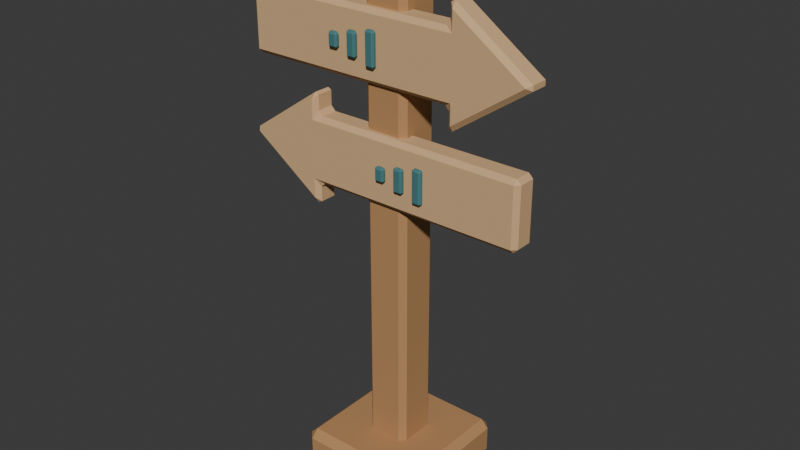 # Source: source.blend  (saved by Blender 4.3.34; exported with 4.5.12 LTS)
import bpy
from mathutils import Matrix  # noqa: F401  (used for matrix-valued properties, if any)

bpy.ops.wm.read_factory_settings(use_empty=True)
scene = bpy.context.scene
scene.name = 'Scene'

# ---- collections
col_collection = bpy.data.collections.new('Collection'); scene.collection.children.link(col_collection)

# ---- materials (node trees are filled in below, after node groups)
mat_sand = bpy.data.materials.new('sand')
mat_sand.diffuse_color = (0.68, 0.43, 0.22, 1.0)
mat_honey = bpy.data.materials.new('honey')
mat_honey.diffuse_color = (0.48, 0.255, 0.105, 1.0)
mat_teal = bpy.data.materials.new('teal')
mat_teal.diffuse_color = (0.055, 0.19, 0.2, 1.0)

# ---- material node trees
mat_sand.use_nodes = True; mat_sand.node_tree.nodes.clear()
_N = mat_sand.node_tree.nodes; _L = mat_sand.node_tree.links
n0 = _N.new('ShaderNodeBsdfPrincipled'); n0.name = 'Principled BSDF'; n0.location = (10, 300)
n0.inputs[0].default_value = (0.68, 0.43, 0.22, 1.0)
n0.inputs[2].default_value = 0.83
n1 = _N.new('ShaderNodeOutputMaterial'); n1.name = 'Material Output'; n1.location = (300, 300)
_L.new(n0.outputs[0], n1.inputs[0])
n1.is_active_output = True
mat_honey.use_nodes = True; mat_honey.node_tree.nodes.clear()
_N = mat_honey.node_tree.nodes; _L = mat_honey.node_tree.links
n0 = _N.new('ShaderNodeBsdfPrincipled'); n0.name = 'Principled BSDF'; n0.location = (10, 300)
n0.inputs[0].default_value = (0.48, 0.255, 0.105, 1.0)
n0.inputs[2].default_value = 0.83
n1 = _N.new('ShaderNodeOutputMaterial'); n1.name = 'Material Output'; n1.location = (300, 300)
_L.new(n0.outputs[0], n1.inputs[0])
n1.is_active_output = True
mat_teal.use_nodes = True; mat_teal.node_tree.nodes.clear()
_N = mat_teal.node_tree.nodes; _L = mat_teal.node_tree.links
n0 = _N.new('ShaderNodeBsdfPrincipled'); n0.name = 'Principled BSDF'; n0.location = (10, 300)
n0.inputs[0].default_value = (0.055, 0.19, 0.2, 1.0)
n0.inputs[2].default_value = 0.83
n1 = _N.new('ShaderNodeOutputMaterial'); n1.name = 'Material Output'; n1.location = (300, 300)
_L.new(n0.outputs[0], n1.inputs[0])
n1.is_active_output = True

# ---- world
world_world = bpy.data.worlds.new('World'); scene.world = world_world
world_world.use_nodes = True; world_world.node_tree.nodes.clear()
_N = world_world.node_tree.nodes; _L = world_world.node_tree.links
n0 = _N.new('ShaderNodeOutputWorld'); n0.name = 'World Output'; n0.location = (300, 300)
n1 = _N.new('ShaderNodeBackground'); n1.name = 'Background'; n1.location = (10, 300)
n1.inputs[0].default_value = (0.05088, 0.05088, 0.05088, 1.0)
_L.new(n1.outputs[0], n0.inputs[0])
n0.is_active_output = True
world_world.color = (0.05088, 0.05088, 0.05088)
world_world.sun_shadow_jitter_overblur = 0.0

# ---- meshes
me_upper_arrow = bpy.data.meshes.new('Upper arrow')
me_upper_arrow.from_pydata([(-0.46, -0.081, 1.299), (-0.446, -0.095, 1.299), (-0.446, -0.081, 1.285), (0.23, -0.081, 1.271), (0.216, -0.081, 1.285), (0.244, -0.095, 1.299), (0.2415, -0.081, 1.218), (0.23, -0.081, 1.224), (0.244, -0.095, 1.237), (0.4785, -0.081, 1.398), (0.4785, -0.081, 1.382), (0.4654, -0.095, 1.39), (0.23, -0.081, 1.556), (0.2415, -0.081, 1.562), (0.244, -0.095, 1.543), (0.216, -0.081, 1.495), (0.23, -0.081, 1.509), (0.244, -0.095, 1.481), (-0.46, -0.081, 1.481), (-0.446, -0.081, 1.495), (-0.446, -0.095, 1.481), (-0.46, -0.029, 1.299), (-0.446, -0.029, 1.285), (-0.446, -0.015, 1.299), (0.216, -0.029, 1.285), (0.23, -0.029, 1.271), (0.244, -0.015, 1.299), (0.23, -0.029, 1.224), (0.2415, -0.029, 1.218), (0.244, -0.015, 1.237), (0.4785, -0.029, 1.382), (0.4785, -0.029, 1.398), (0.4654, -0.015, 1.39), (0.2415, -0.029, 1.562), (0.23, -0.029, 1.556), (0.244, -0.015, 1.543), (0.23, -0.029, 1.509), (0.216, -0.029, 1.495), (0.244, -0.015, 1.481), (-0.46, -0.029, 1.481), (-0.446, -0.015, 1.481), (-0.446, -0.029, 1.495)], [], [(2, 22, 24, 4), (3, 25, 27, 7), (6, 28, 30, 10), (9, 31, 33, 13), (12, 34, 36, 16), (15, 37, 41, 19), (23, 40, 38, 35, 32, 29, 26), (20, 1, 5, 8, 11, 14, 17), (0, 2, 1), (3, 5, 4), (6, 8, 7), (9, 11, 10), (12, 14, 13), (15, 17, 16), (18, 20, 19), (21, 23, 22), (24, 26, 25), (27, 29, 28), (30, 32, 31), (33, 35, 34), (36, 38, 37), (39, 41, 40), (0, 1, 20, 18), (17, 15, 19, 20), (14, 12, 16, 17), (11, 9, 13, 14), (8, 6, 10, 11), (5, 3, 7, 8), (1, 2, 4, 5), (23, 21, 39, 40), (22, 23, 26, 24), (25, 26, 29, 27), (28, 29, 32, 30), (31, 32, 35, 33), (34, 35, 38, 36), (37, 38, 40, 41), (2, 0, 21, 22), (3, 4, 24, 25), (6, 7, 27, 28), (9, 10, 30, 31), (12, 13, 33, 34), (15, 16, 36, 37), (18, 19, 41, 39), (18, 39, 21, 0)])
me_upper_arrow.materials.append(mat_sand)
me_upper_arrow.update()
me_lower_arrow = bpy.data.meshes.new('Lower arrow')
me_lower_arrow.from_pydata([(0.46, -0.081, 0.949), (0.446, -0.095, 0.949), (0.446, -0.081, 0.935), (-0.23, -0.081, 0.921), (-0.216, -0.081, 0.935), (-0.244, -0.095, 0.949), (-0.2415, -0.081, 0.868), (-0.23, -0.081, 0.874), (-0.244, -0.095, 0.8867), (-0.4785, -0.081, 1.048), (-0.4785, -0.081, 1.032), (-0.4654, -0.095, 1.04), (-0.23, -0.081, 1.206), (-0.2415, -0.081, 1.212), (-0.244, -0.095, 1.193), (-0.216, -0.081, 1.145), (-0.23, -0.081, 1.159), (-0.244, -0.095, 1.131), (0.46, -0.081, 1.131), (0.446, -0.081, 1.145), (0.446, -0.095, 1.131), (0.46, -0.029, 0.949), (0.446, -0.029, 0.935), (0.446, -0.015, 0.949), (-0.216, -0.029, 0.935), (-0.23, -0.029, 0.921), (-0.244, -0.015, 0.949), (-0.23, -0.029, 0.874), (-0.2415, -0.029, 0.868), (-0.244, -0.015, 0.8867), (-0.4785, -0.029, 1.032), (-0.4785, -0.029, 1.048), (-0.4654, -0.015, 1.04), (-0.2415, -0.029, 1.212), (-0.23, -0.029, 1.206), (-0.244, -0.015, 1.193), (-0.23, -0.029, 1.159), (-0.216, -0.029, 1.145), (-0.244, -0.015, 1.131), (0.46, -0.029, 1.131), (0.446, -0.015, 1.131), (0.446, -0.029, 1.145)], [], [(2, 4, 24, 22), (3, 7, 27, 25), (6, 10, 30, 28), (9, 13, 33, 31), (12, 16, 36, 34), (15, 19, 41, 37), (23, 26, 29, 32, 35, 38, 40), (20, 17, 14, 11, 8, 5, 1), (0, 1, 2), (3, 4, 5), (6, 7, 8), (9, 10, 11), (12, 13, 14), (15, 16, 17), (18, 19, 20), (21, 22, 23), (24, 25, 26), (27, 28, 29), (30, 31, 32), (33, 34, 35), (36, 37, 38), (39, 40, 41), (0, 18, 20, 1), (17, 20, 19, 15), (14, 17, 16, 12), (11, 14, 13, 9), (8, 11, 10, 6), (5, 8, 7, 3), (1, 5, 4, 2), (23, 40, 39, 21), (22, 24, 26, 23), (25, 27, 29, 26), (28, 30, 32, 29), (31, 33, 35, 32), (34, 36, 38, 35), (37, 41, 40, 38), (2, 22, 21, 0), (3, 25, 24, 4), (6, 28, 27, 7), (9, 31, 30, 10), (12, 34, 33, 13), (15, 37, 36, 16), (18, 39, 41, 19), (18, 0, 21, 39)])
me_lower_arrow.materials.append(mat_sand)
me_lower_arrow.update()
me_cube_001 = bpy.data.meshes.new('Cube.001')
me_cube_001.from_pydata([(-0.185, -0.185, 0.0), (-0.185, -0.21, 0.025), (-0.21, -0.185, 0.025), (-0.185, -0.21, 0.105), (-0.185, -0.185, 0.13), (-0.21, -0.185, 0.105), (-0.185, 0.185, 0.0), (-0.21, 0.185, 0.025), (-0.185, 0.21, 0.025), (-0.185, 0.185, 0.13), (-0.185, 0.21, 0.105), (-0.21, 0.185, 0.105), (0.185, -0.185, 0.0), (0.21, -0.185, 0.025), (0.185, -0.21, 0.025), (0.185, -0.185, 0.13), (0.185, -0.21, 0.105), (0.21, -0.185, 0.105), (0.185, 0.185, 0.0), (0.185, 0.21, 0.025), (0.21, 0.185, 0.025), (0.185, 0.185, 0.13), (0.21, 0.185, 0.105), (0.185, 0.21, 0.105)], [], [(14, 16, 3, 1), (20, 22, 17, 13), (21, 9, 4, 15), (2, 5, 11, 7), (8, 10, 23, 19), (0, 1, 2), (3, 4, 5), (6, 7, 8), (9, 10, 11), (12, 13, 14), (15, 16, 17), (18, 19, 20), (21, 22, 23), (6, 0, 2, 7), (1, 3, 5, 2), (4, 9, 11, 5), (10, 8, 7, 11), (18, 6, 8, 19), (9, 21, 23, 10), (22, 20, 19, 23), (12, 18, 20, 13), (21, 15, 17, 22), (16, 14, 13, 17), (0, 12, 14, 1), (15, 4, 3, 16), (6, 18, 12, 0)])
_uv = me_cube_001.uv_layers.new(name='UVMap')
_uv.uv.foreach_set('vector', [0.4231, 0.7649, 0.5769, 0.7649, 0.5769, 0.9851, 0.4231, 0.9851, 0.4231, 0.5149, 0.5769, 0.5149, 0.5769, 0.7351, 0.4231, 0.7351, 0.6399, 0.5149, 0.8601, 0.5149, 0.8601, 0.7351, 0.6399, 0.7351, 0.4231, 0.01488, 0.5769, 0.01488, 0.5769, 0.2351, 0.4231, 0.2351, 0.4231, 0.2649, 0.5769, 0.2649, 0.5769, 0.4851, 0.4231, 0.4851, 0.1399, 0.7351, 0.1399, 0.75, 0.125, 0.7351, 0.5769, 0.0, 0.625, 0.01488, 0.5769, 0.01488, 0.1399, 0.5149, 0.125, 0.5149, 0.1399, 0.5, 0.625, 0.2351, 0.5769, 0.25, 0.5769, 0.2351, 0.3601, 0.7351, 0.375, 0.7351, 0.3601, 0.75, 0.625, 0.7649, 0.5769, 0.7649, 0.5769, 0.75, 0.3601, 0.5149, 0.3601, 0.5, 0.375, 0.5149, 0.625, 0.4851, 0.5769, 0.5, 0.5769, 0.4851, 0.1399, 0.5149, 0.1399, 0.7351, 0.125, 0.7351, 0.125, 0.5149, 0.4231, 0.0, 0.5769, 0.0, 0.5769, 0.01488, 0.4231, 0.01488, 0.625, 0.01488, 0.625, 0.2351, 0.5769, 0.2351, 0.5769, 0.01488, 0.5769, 0.2649, 0.4231, 0.2649, 0.4231, 0.2351, 0.5769, 0.2351, 0.3601, 0.5149, 0.1399, 0.5149, 0.1399, 0.5, 0.3601, 0.5, 0.625, 0.2649, 0.625, 0.4851, 0.5769, 0.4851, 0.5769, 0.2649, 0.5769, 0.5149, 0.4231, 0.5149, 0.4231, 0.4851, 0.5769, 0.4851, 0.3601, 0.7351, 0.3601, 0.5149, 0.4231, 0.5149, 0.4231, 0.7351, 0.6399, 0.5149, 0.6399, 0.7351, 0.5769, 0.7351, 0.5769, 0.5149, 0.5769, 0.7649, 0.4231, 0.7649, 0.4231, 0.7351, 0.5769, 0.7351, 0.1399, 0.7351, 0.3601, 0.7351, 0.3601, 0.75, 0.1399, 0.75, 0.625, 0.7649, 0.625, 0.9851, 0.5769, 0.9851, 0.5769, 0.7649, 0.1399, 0.5149, 0.3601, 0.5149, 0.3601, 0.7351, 0.1399, 0.7351])
me_cube_001.materials.append(mat_honey)
me_cube_001.update()
me_cube_002 = bpy.data.meshes.new('Cube.002')
me_cube_002.from_pydata([(-0.052, -0.052, 0.05), (-0.052, -0.07, 0.068), (-0.07, -0.052, 0.068), (-0.052, -0.07, 1.592), (-0.052, -0.052, 1.61), (-0.07, -0.052, 1.592), (-0.052, 0.052, 0.05), (-0.07, 0.052, 0.068), (-0.052, 0.07, 0.068), (-0.052, 0.052, 1.61), (-0.052, 0.07, 1.592), (-0.07, 0.052, 1.592), (0.052, -0.052, 0.05), (0.07, -0.052, 0.068), (0.052, -0.07, 0.068), (0.052, -0.052, 1.61), (0.052, -0.07, 1.592), (0.07, -0.052, 1.592), (0.052, 0.052, 0.05), (0.052, 0.07, 0.068), (0.07, 0.052, 0.068), (0.052, 0.052, 1.61), (0.07, 0.052, 1.592), (0.052, 0.07, 1.592)], [], [(14, 16, 3, 1), (20, 22, 17, 13), (21, 9, 4, 15), (2, 5, 11, 7), (8, 10, 23, 19), (0, 1, 2), (3, 4, 5), (6, 7, 8), (9, 10, 11), (12, 13, 14), (15, 16, 17), (18, 19, 20), (21, 22, 23), (6, 0, 2, 7), (1, 3, 5, 2), (4, 9, 11, 5), (10, 8, 7, 11), (18, 6, 8, 19), (9, 21, 23, 10), (22, 20, 19, 23), (12, 18, 20, 13), (21, 15, 17, 22), (16, 14, 13, 17), (0, 12, 14, 1), (15, 4, 3, 16), (6, 18, 12, 0)])
_uv = me_cube_002.uv_layers.new(name='UVMap')
_uv.uv.foreach_set('vector', [0.3779, 0.7821, 0.6221, 0.7821, 0.6221, 0.9679, 0.3779, 0.9679, 0.3779, 0.5321, 0.6221, 0.5321, 0.6221, 0.7179, 0.3779, 0.7179, 0.6571, 0.5321, 0.8429, 0.5321, 0.8429, 0.7179, 0.6571, 0.7179, 0.3779, 0.03214, 0.6221, 0.03214, 0.6221, 0.2179, 0.3779, 0.2179, 0.3779, 0.2821, 0.6221, 0.2821, 0.6221, 0.4679, 0.3779, 0.4679, 0.1571, 0.7179, 0.1571, 0.75, 0.125, 0.7179, 0.6221, 0.0, 0.625, 0.03214, 0.6221, 0.03214, 0.1571, 0.5321, 0.125, 0.5321, 0.1571, 0.5, 0.625, 0.2179, 0.6221, 0.25, 0.6221, 0.2179, 0.3429, 0.7179, 0.375, 0.7179, 0.3429, 0.75, 0.625, 0.7821, 0.6221, 0.7821, 0.6221, 0.75, 0.3429, 0.5321, 0.3429, 0.5, 0.375, 0.5321, 0.625, 0.4679, 0.6221, 0.5, 0.6221, 0.4679, 0.1571, 0.5321, 0.1571, 0.7179, 0.125, 0.7179, 0.125, 0.5321, 0.3779, 0.0, 0.6221, 0.0, 0.6221, 0.03214, 0.3779, 0.03214, 0.625, 0.03214, 0.625, 0.2179, 0.6221, 0.2179, 0.6221, 0.03214, 0.6221, 0.2821, 0.3779, 0.2821, 0.3779, 0.2179, 0.6221, 0.2179, 0.3429, 0.5321, 0.1571, 0.5321, 0.1571, 0.5, 0.3429, 0.5, 0.625, 0.2821, 0.625, 0.4679, 0.6221, 0.4679, 0.6221, 0.2821, 0.6221, 0.5321, 0.3779, 0.5321, 0.3779, 0.4679, 0.6221, 0.4679, 0.3429, 0.7179, 0.3429, 0.5321, 0.3779, 0.5321, 0.3779, 0.7179, 0.6571, 0.5321, 0.6571, 0.7179, 0.6221, 0.7179, 0.6221, 0.5321, 0.6221, 0.7821, 0.3779, 0.7821, 0.3779, 0.7179, 0.6221, 0.7179, 0.1571, 0.7179, 0.3429, 0.7179, 0.3429, 0.75, 0.1571, 0.75, 0.625, 0.7821, 0.625, 0.9679, 0.6221, 0.9679, 0.6221, 0.7821, 0.1571, 0.5321, 0.3429, 0.5321, 0.3429, 0.7179, 0.1571, 0.7179])
me_cube_002.materials.append(mat_honey)
me_cube_002.update()
me_cube_003 = bpy.data.meshes.new('Cube.003')
me_cube_003.from_pydata([(-0.085, -0.085, 1.602), (-0.085, -0.1, 1.617), (-0.1, -0.085, 1.617), (-0.085, -0.1, 1.663), (-0.085, -0.085, 1.678), (-0.1, -0.085, 1.663), (-0.085, 0.085, 1.602), (-0.1, 0.085, 1.617), (-0.085, 0.1, 1.617), (-0.085, 0.085, 1.678), (-0.085, 0.1, 1.663), (-0.1, 0.085, 1.663), (0.085, -0.085, 1.602), (0.1, -0.085, 1.617), (0.085, -0.1, 1.617), (0.085, -0.085, 1.678), (0.085, -0.1, 1.663), (0.1, -0.085, 1.663), (0.085, 0.085, 1.602), (0.085, 0.1, 1.617), (0.1, 0.085, 1.617), (0.085, 0.085, 1.678), (0.1, 0.085, 1.663), (0.085, 0.1, 1.663)], [], [(14, 16, 3, 1), (20, 22, 17, 13), (21, 9, 4, 15), (2, 5, 11, 7), (8, 10, 23, 19), (0, 1, 2), (3, 4, 5), (6, 7, 8), (9, 10, 11), (12, 13, 14), (15, 16, 17), (18, 19, 20), (21, 22, 23), (6, 0, 2, 7), (1, 3, 5, 2), (4, 9, 11, 5), (10, 8, 7, 11), (18, 6, 8, 19), (9, 21, 23, 10), (22, 20, 19, 23), (12, 18, 20, 13), (21, 15, 17, 22), (16, 14, 13, 17), (0, 12, 14, 1), (15, 4, 3, 16), (6, 18, 12, 0)])
_uv = me_cube_003.uv_layers.new(name='UVMap')
_uv.uv.foreach_set('vector', [0.425, 0.7688, 0.575, 0.7688, 0.575, 0.9812, 0.425, 0.9813, 0.425, 0.5187, 0.575, 0.5187, 0.575, 0.7312, 0.425, 0.7313, 0.6438, 0.5188, 0.8563, 0.5188, 0.8563, 0.7313, 0.6438, 0.7313, 0.425, 0.01875, 0.575, 0.01875, 0.575, 0.2312, 0.425, 0.2313, 0.425, 0.2687, 0.575, 0.2688, 0.575, 0.4812, 0.425, 0.4813, 0.1438, 0.7313, 0.1438, 0.75, 0.125, 0.7312, 0.575, 0.0, 0.625, 0.01875, 0.575, 0.01875, 0.1437, 0.5188, 0.125, 0.5188, 0.1438, 0.5, 0.625, 0.2312, 0.575, 0.25, 0.575, 0.2312, 0.3563, 0.7313, 0.375, 0.7312, 0.3562, 0.75, 0.625, 0.7688, 0.575, 0.7688, 0.575, 0.75, 0.3563, 0.5188, 0.3562, 0.5, 0.375, 0.5188, 0.625, 0.4812, 0.575, 0.5, 0.575, 0.4812, 0.1437, 0.5188, 0.1438, 0.7313, 0.125, 0.7312, 0.125, 0.5188, 0.425, 0.0, 0.575, 0.0, 0.575, 0.01875, 0.425, 0.01875, 0.625, 0.01875, 0.625, 0.2312, 0.575, 0.2312, 0.575, 0.01875, 0.575, 0.2688, 0.425, 0.2687, 0.425, 0.2313, 0.575, 0.2312, 0.3563, 0.5188, 0.1437, 0.5188, 0.1438, 0.5, 0.3562, 0.5, 0.625, 0.2688, 0.625, 0.4812, 0.575, 0.4812, 0.575, 0.2688, 0.575, 0.5187, 0.425, 0.5187, 0.425, 0.4813, 0.575, 0.4812, 0.3563, 0.7313, 0.3563, 0.5188, 0.425, 0.5187, 0.425, 0.7313, 0.6438, 0.5188, 0.6438, 0.7313, 0.575, 0.7312, 0.575, 0.5187, 0.575, 0.7688, 0.425, 0.7688, 0.425, 0.7313, 0.575, 0.7312, 0.1438, 0.7313, 0.3563, 0.7313, 0.3562, 0.75, 0.1438, 0.75, 0.625, 0.7688, 0.625, 0.9812, 0.575, 0.9812, 0.575, 0.7688, 0.1437, 0.5188, 0.3563, 0.5188, 0.3563, 0.7313, 0.1438, 0.7313])
me_cube_003.materials.append(mat_teal)
me_cube_003.update()
me_cube_004 = bpy.data.meshes.new('Cube.004')
me_cube_004.from_pydata([(-0.1545, -0.106, 1.367), (-0.1545, -0.112, 1.373), (-0.1605, -0.106, 1.373), (-0.1545, -0.112, 1.406), (-0.1545, -0.106, 1.413), (-0.1605, -0.106, 1.406), (-0.1545, -0.1, 1.367), (-0.1605, -0.1, 1.373), (-0.1545, -0.094, 1.373), (-0.1545, -0.1, 1.413), (-0.1545, -0.094, 1.406), (-0.1605, -0.1, 1.406), (-0.1355, -0.106, 1.367), (-0.1295, -0.106, 1.373), (-0.1355, -0.112, 1.373), (-0.1355, -0.106, 1.413), (-0.1355, -0.112, 1.406), (-0.1295, -0.106, 1.406), (-0.1355, -0.1, 1.367), (-0.1355, -0.094, 1.373), (-0.1295, -0.1, 1.373), (-0.1355, -0.1, 1.413), (-0.1295, -0.1, 1.406), (-0.1355, -0.094, 1.406)], [], [(14, 16, 3, 1), (20, 22, 17, 13), (21, 9, 4, 15), (2, 5, 11, 7), (8, 10, 23, 19), (0, 1, 2), (3, 4, 5), (6, 7, 8), (9, 10, 11), (12, 13, 14), (15, 16, 17), (18, 19, 20), (21, 22, 23), (6, 0, 2, 7), (1, 3, 5, 2), (4, 9, 11, 5), (10, 8, 7, 11), (18, 6, 8, 19), (9, 21, 23, 10), (22, 20, 19, 23), (12, 18, 20, 13), (21, 15, 17, 22), (16, 14, 13, 17), (0, 12, 14, 1), (15, 4, 3, 16), (6, 18, 12, 0)])
_uv = me_cube_004.uv_layers.new(name='UVMap')
_uv.uv.foreach_set('vector', [0.4083, 0.7984, 0.5917, 0.7984, 0.5917, 0.9516, 0.4083, 0.9516, 0.4083, 0.5833, 0.5917, 0.5833, 0.5917, 0.6667, 0.4083, 0.6667, 0.6734, 0.5833, 0.8266, 0.5833, 0.8266, 0.6667, 0.6734, 0.6667, 0.4083, 0.08333, 0.5917, 0.08333, 0.5917, 0.1667, 0.4083, 0.1667, 0.4083, 0.2984, 0.5917, 0.2984, 0.5917, 0.4516, 0.4083, 0.4516, 0.1734, 0.6667, 0.1734, 0.75, 0.125, 0.6667, 0.5917, 0.9516, 0.625, 0.9516, 0.5917, 1.0, 0.1734, 0.5833, 0.125, 0.5833, 0.1734, 0.5, 0.625, 0.2984, 0.5917, 0.2984, 0.5917, 0.25, 0.3266, 0.6667, 0.375, 0.6667, 0.3266, 0.75, 0.625, 0.7984, 0.5917, 0.7984, 0.5917, 0.75, 0.3266, 0.5833, 0.3266, 0.5, 0.375, 0.5833, 0.625, 0.5833, 0.5917, 0.5833, 0.5917, 0.5, 0.1734, 0.5833, 0.1734, 0.6667, 0.125, 0.6667, 0.125, 0.5833, 0.4083, 0.0, 0.5917, 0.0, 0.5917, 0.08333, 0.4083, 0.08333, 0.625, 0.08333, 0.625, 0.1667, 0.5917, 0.1667, 0.5917, 0.08333, 0.5917, 0.2984, 0.4083, 0.2984, 0.4083, 0.1667, 0.5917, 0.1667, 0.3266, 0.5833, 0.1734, 0.5833, 0.1734, 0.5, 0.3266, 0.5, 0.625, 0.2984, 0.625, 0.4516, 0.5917, 0.4516, 0.5917, 0.2984, 0.5917, 0.5833, 0.4083, 0.5833, 0.4083, 0.4516, 0.5917, 0.4516, 0.3266, 0.6667, 0.3266, 0.5833, 0.4083, 0.5833, 0.4083, 0.6667, 0.6734, 0.5833, 0.6734, 0.6667, 0.5917, 0.6667, 0.5917, 0.5833, 0.5917, 0.7984, 0.4083, 0.7984, 0.4083, 0.6667, 0.5917, 0.6667, 0.1734, 0.6667, 0.3266, 0.6667, 0.3266, 0.75, 0.1734, 0.75, 0.625, 0.7984, 0.625, 0.9516, 0.5917, 0.9516, 0.5917, 0.7984, 0.1734, 0.5833, 0.3266, 0.5833, 0.3266, 0.6667, 0.1734, 0.6667])
me_cube_004.materials.append(mat_teal)
me_cube_004.update()
me_cube_005 = bpy.data.meshes.new('Cube.005')
me_cube_005.from_pydata([(-0.0895, -0.106, 1.352), (-0.0895, -0.112, 1.359), (-0.0955, -0.106, 1.359), (-0.0895, -0.112, 1.421), (-0.0895, -0.106, 1.428), (-0.0955, -0.106, 1.421), (-0.0895, -0.1, 1.352), (-0.0955, -0.1, 1.359), (-0.0895, -0.094, 1.359), (-0.0895, -0.1, 1.428), (-0.0895, -0.094, 1.421), (-0.0955, -0.1, 1.421), (-0.0705, -0.106, 1.352), (-0.0645, -0.106, 1.359), (-0.0705, -0.112, 1.359), (-0.0705, -0.106, 1.428), (-0.0705, -0.112, 1.421), (-0.0645, -0.106, 1.421), (-0.0705, -0.1, 1.352), (-0.0705, -0.094, 1.359), (-0.0645, -0.1, 1.359), (-0.0705, -0.1, 1.428), (-0.0645, -0.1, 1.421), (-0.0705, -0.094, 1.421)], [], [(14, 16, 3, 1), (20, 22, 17, 13), (21, 9, 4, 15), (2, 5, 11, 7), (8, 10, 23, 19), (0, 1, 2), (3, 4, 5), (6, 7, 8), (9, 10, 11), (12, 13, 14), (15, 16, 17), (18, 19, 20), (21, 22, 23), (6, 0, 2, 7), (1, 3, 5, 2), (4, 9, 11, 5), (10, 8, 7, 11), (18, 6, 8, 19), (9, 21, 23, 10), (22, 20, 19, 23), (12, 18, 20, 13), (21, 15, 17, 22), (16, 14, 13, 17), (0, 12, 14, 1), (15, 4, 3, 16), (6, 18, 12, 0)])
_uv = me_cube_005.uv_layers.new(name='UVMap')
_uv.uv.foreach_set('vector', [0.395, 0.7984, 0.605, 0.7984, 0.605, 0.9516, 0.395, 0.9516, 0.395, 0.5833, 0.605, 0.5833, 0.605, 0.6667, 0.395, 0.6667, 0.6734, 0.5833, 0.8266, 0.5833, 0.8266, 0.6667, 0.6734, 0.6667, 0.395, 0.08333, 0.605, 0.08333, 0.605, 0.1667, 0.395, 0.1667, 0.395, 0.2984, 0.605, 0.2984, 0.605, 0.4516, 0.395, 0.4516, 0.1734, 0.6667, 0.1734, 0.75, 0.125, 0.6667, 0.605, 0.9516, 0.625, 0.9516, 0.605, 1.0, 0.1734, 0.5833, 0.125, 0.5833, 0.1734, 0.5, 0.625, 0.2984, 0.605, 0.2984, 0.605, 0.25, 0.3266, 0.6667, 0.375, 0.6667, 0.3266, 0.75, 0.625, 0.7984, 0.605, 0.7984, 0.605, 0.75, 0.3266, 0.5833, 0.3266, 0.5, 0.375, 0.5833, 0.625, 0.5833, 0.605, 0.5833, 0.605, 0.5, 0.1734, 0.5833, 0.1734, 0.6667, 0.125, 0.6667, 0.125, 0.5833, 0.395, 0.0, 0.605, 0.0, 0.605, 0.08333, 0.395, 0.08333, 0.625, 0.08333, 0.625, 0.1667, 0.605, 0.1667, 0.605, 0.08333, 0.605, 0.2984, 0.395, 0.2984, 0.395, 0.1667, 0.605, 0.1667, 0.3266, 0.5833, 0.1734, 0.5833, 0.1734, 0.5, 0.3266, 0.5, 0.625, 0.2984, 0.625, 0.4516, 0.605, 0.4516, 0.605, 0.2984, 0.605, 0.5833, 0.395, 0.5833, 0.395, 0.4516, 0.605, 0.4516, 0.3266, 0.6667, 0.3266, 0.5833, 0.395, 0.5833, 0.395, 0.6667, 0.6734, 0.5833, 0.6734, 0.6667, 0.605, 0.6667, 0.605, 0.5833, 0.605, 0.7984, 0.395, 0.7984, 0.395, 0.6667, 0.605, 0.6667, 0.1734, 0.6667, 0.3266, 0.6667, 0.3266, 0.75, 0.1734, 0.75, 0.625, 0.7984, 0.625, 0.9516, 0.605, 0.9516, 0.605, 0.7984, 0.1734, 0.5833, 0.3266, 0.5833, 0.3266, 0.6667, 0.1734, 0.6667])
me_cube_005.materials.append(mat_teal)
me_cube_005.update()
me_cube_006 = bpy.data.meshes.new('Cube.006')
me_cube_006.from_pydata([(-0.0245, -0.106, 1.337), (-0.0245, -0.112, 1.344), (-0.0305, -0.106, 1.344), (-0.0245, -0.112, 1.436), (-0.0245, -0.106, 1.442), (-0.0305, -0.106, 1.436), (-0.0245, -0.1, 1.337), (-0.0305, -0.1, 1.344), (-0.0245, -0.094, 1.344), (-0.0245, -0.1, 1.442), (-0.0245, -0.094, 1.436), (-0.0305, -0.1, 1.436), (-0.0055, -0.106, 1.337), (0.0005, -0.106, 1.344), (-0.0055, -0.112, 1.344), (-0.0055, -0.106, 1.442), (-0.0055, -0.112, 1.436), (0.0005, -0.106, 1.436), (-0.0055, -0.1, 1.337), (-0.0055, -0.094, 1.344), (0.0005, -0.1, 1.344), (-0.0055, -0.1, 1.442), (0.0005, -0.1, 1.436), (-0.0055, -0.094, 1.436)], [], [(14, 16, 3, 1), (20, 22, 17, 13), (21, 9, 4, 15), (2, 5, 11, 7), (8, 10, 23, 19), (0, 1, 2), (3, 4, 5), (6, 7, 8), (9, 10, 11), (12, 13, 14), (15, 16, 17), (18, 19, 20), (21, 22, 23), (6, 0, 2, 7), (1, 3, 5, 2), (4, 9, 11, 5), (10, 8, 7, 11), (18, 6, 8, 19), (9, 21, 23, 10), (22, 20, 19, 23), (12, 18, 20, 13), (21, 15, 17, 22), (16, 14, 13, 17), (0, 12, 14, 1), (15, 4, 3, 16), (6, 18, 12, 0)])
_uv = me_cube_006.uv_layers.new(name='UVMap')
_uv.uv.foreach_set('vector', [0.3893, 0.7984, 0.6107, 0.7984, 0.6107, 0.9516, 0.3893, 0.9516, 0.3893, 0.5833, 0.6107, 0.5833, 0.6107, 0.6667, 0.3893, 0.6667, 0.6734, 0.5833, 0.8266, 0.5833, 0.8266, 0.6667, 0.6734, 0.6667, 0.3893, 0.08333, 0.6107, 0.08333, 0.6107, 0.1667, 0.3893, 0.1667, 0.3893, 0.2984, 0.6107, 0.2984, 0.6107, 0.4516, 0.3893, 0.4516, 0.1734, 0.6667, 0.1734, 0.75, 0.125, 0.6667, 0.6107, 0.9516, 0.625, 0.9516, 0.6107, 1.0, 0.1734, 0.5833, 0.125, 0.5833, 0.1734, 0.5, 0.625, 0.2984, 0.6107, 0.2984, 0.6107, 0.25, 0.3266, 0.6667, 0.375, 0.6667, 0.3266, 0.75, 0.625, 0.7984, 0.6107, 0.7984, 0.6107, 0.75, 0.3266, 0.5833, 0.3266, 0.5, 0.375, 0.5833, 0.625, 0.5833, 0.6107, 0.5833, 0.6107, 0.5, 0.1734, 0.5833, 0.1734, 0.6667, 0.125, 0.6667, 0.125, 0.5833, 0.3893, 0.0, 0.6107, 0.0, 0.6107, 0.08333, 0.3893, 0.08333, 0.625, 0.08333, 0.625, 0.1667, 0.6107, 0.1667, 0.6107, 0.08333, 0.6107, 0.2984, 0.3893, 0.2984, 0.3893, 0.1667, 0.6107, 0.1667, 0.3266, 0.5833, 0.1734, 0.5833, 0.1734, 0.5, 0.3266, 0.5, 0.625, 0.2984, 0.625, 0.4516, 0.6107, 0.4516, 0.6107, 0.2984, 0.6107, 0.5833, 0.3893, 0.5833, 0.3893, 0.4516, 0.6107, 0.4516, 0.3266, 0.6667, 0.3266, 0.5833, 0.3893, 0.5833, 0.3893, 0.6667, 0.6734, 0.5833, 0.6734, 0.6667, 0.6107, 0.6667, 0.6107, 0.5833, 0.6107, 0.7984, 0.3893, 0.7984, 0.3893, 0.6667, 0.6107, 0.6667, 0.1734, 0.6667, 0.3266, 0.6667, 0.3266, 0.75, 0.1734, 0.75, 0.625, 0.7984, 0.625, 0.9516, 0.6107, 0.9516, 0.6107, 0.7984, 0.1734, 0.5833, 0.3266, 0.5833, 0.3266, 0.6667, 0.1734, 0.6667])
me_cube_006.materials.append(mat_teal)
me_cube_006.update()
me_cube_007 = bpy.data.meshes.new('Cube.007')
me_cube_007.from_pydata([(0.0055, -0.106, 1.017), (0.0055, -0.112, 1.023), (-0.0005, -0.106, 1.023), (0.0055, -0.112, 1.056), (0.0055, -0.106, 1.062), (-0.0005, -0.106, 1.056), (0.0055, -0.1, 1.017), (-0.0005, -0.1, 1.023), (0.0055, -0.094, 1.023), (0.0055, -0.1, 1.062), (0.0055, -0.094, 1.056), (-0.0005, -0.1, 1.056), (0.0245, -0.106, 1.017), (0.0305, -0.106, 1.023), (0.0245, -0.112, 1.023), (0.0245, -0.106, 1.062), (0.0245, -0.112, 1.056), (0.0305, -0.106, 1.056), (0.0245, -0.1, 1.017), (0.0245, -0.094, 1.023), (0.0305, -0.1, 1.023), (0.0245, -0.1, 1.062), (0.0305, -0.1, 1.056), (0.0245, -0.094, 1.056)], [], [(14, 16, 3, 1), (20, 22, 17, 13), (21, 9, 4, 15), (2, 5, 11, 7), (8, 10, 23, 19), (0, 1, 2), (3, 4, 5), (6, 7, 8), (9, 10, 11), (12, 13, 14), (15, 16, 17), (18, 19, 20), (21, 22, 23), (6, 0, 2, 7), (1, 3, 5, 2), (4, 9, 11, 5), (10, 8, 7, 11), (18, 6, 8, 19), (9, 21, 23, 10), (22, 20, 19, 23), (12, 18, 20, 13), (21, 15, 17, 22), (16, 14, 13, 17), (0, 12, 14, 1), (15, 4, 3, 16), (6, 18, 12, 0)])
_uv = me_cube_007.uv_layers.new(name='UVMap')
_uv.uv.foreach_set('vector', [0.4083, 0.7984, 0.5917, 0.7984, 0.5917, 0.9516, 0.4083, 0.9516, 0.4083, 0.5833, 0.5917, 0.5833, 0.5917, 0.6667, 0.4083, 0.6667, 0.6734, 0.5833, 0.8266, 0.5833, 0.8266, 0.6667, 0.6734, 0.6667, 0.4083, 0.08333, 0.5917, 0.08333, 0.5917, 0.1667, 0.4083, 0.1667, 0.4083, 0.2984, 0.5917, 0.2984, 0.5917, 0.4516, 0.4083, 0.4516, 0.1734, 0.6667, 0.1734, 0.75, 0.125, 0.6667, 0.5917, 0.9516, 0.625, 0.9516, 0.5917, 1.0, 0.1734, 0.5833, 0.125, 0.5833, 0.1734, 0.5, 0.625, 0.2984, 0.5917, 0.2984, 0.5917, 0.25, 0.3266, 0.6667, 0.375, 0.6667, 0.3266, 0.75, 0.625, 0.7984, 0.5917, 0.7984, 0.5917, 0.75, 0.3266, 0.5833, 0.3266, 0.5, 0.375, 0.5833, 0.625, 0.5833, 0.5917, 0.5833, 0.5917, 0.5, 0.1734, 0.5833, 0.1734, 0.6667, 0.125, 0.6667, 0.125, 0.5833, 0.4083, 0.0, 0.5917, 0.0, 0.5917, 0.08333, 0.4083, 0.08333, 0.625, 0.08333, 0.625, 0.1667, 0.5917, 0.1667, 0.5917, 0.08333, 0.5917, 0.2984, 0.4083, 0.2984, 0.4083, 0.1667, 0.5917, 0.1667, 0.3266, 0.5833, 0.1734, 0.5833, 0.1734, 0.5, 0.3266, 0.5, 0.625, 0.2984, 0.625, 0.4516, 0.5917, 0.4516, 0.5917, 0.2984, 0.5917, 0.5833, 0.4083, 0.5833, 0.4083, 0.4516, 0.5917, 0.4516, 0.3266, 0.6667, 0.3266, 0.5833, 0.4083, 0.5833, 0.4083, 0.6667, 0.6734, 0.5833, 0.6734, 0.6667, 0.5917, 0.6667, 0.5917, 0.5833, 0.5917, 0.7984, 0.4083, 0.7984, 0.4083, 0.6667, 0.5917, 0.6667, 0.1734, 0.6667, 0.3266, 0.6667, 0.3266, 0.75, 0.1734, 0.75, 0.625, 0.7984, 0.625, 0.9516, 0.5917, 0.9516, 0.5917, 0.7984, 0.1734, 0.5833, 0.3266, 0.5833, 0.3266, 0.6667, 0.1734, 0.6667])
me_cube_007.materials.append(mat_teal)
me_cube_007.update()
me_cube_008 = bpy.data.meshes.new('Cube.008')
me_cube_008.from_pydata([(0.0705, -0.106, 1.002), (0.0705, -0.112, 1.008), (0.0645, -0.106, 1.008), (0.0705, -0.112, 1.071), (0.0705, -0.106, 1.077), (0.0645, -0.106, 1.071), (0.0705, -0.1, 1.002), (0.0645, -0.1, 1.008), (0.0705, -0.094, 1.008), (0.0705, -0.1, 1.077), (0.0705, -0.094, 1.071), (0.0645, -0.1, 1.071), (0.0895, -0.106, 1.002), (0.0955, -0.106, 1.008), (0.0895, -0.112, 1.008), (0.0895, -0.106, 1.077), (0.0895, -0.112, 1.071), (0.0955, -0.106, 1.071), (0.0895, -0.1, 1.002), (0.0895, -0.094, 1.008), (0.0955, -0.1, 1.008), (0.0895, -0.1, 1.077), (0.0955, -0.1, 1.071), (0.0895, -0.094, 1.071)], [], [(14, 16, 3, 1), (20, 22, 17, 13), (21, 9, 4, 15), (2, 5, 11, 7), (8, 10, 23, 19), (0, 1, 2), (3, 4, 5), (6, 7, 8), (9, 10, 11), (12, 13, 14), (15, 16, 17), (18, 19, 20), (21, 22, 23), (6, 0, 2, 7), (1, 3, 5, 2), (4, 9, 11, 5), (10, 8, 7, 11), (18, 6, 8, 19), (9, 21, 23, 10), (22, 20, 19, 23), (12, 18, 20, 13), (21, 15, 17, 22), (16, 14, 13, 17), (0, 12, 14, 1), (15, 4, 3, 16), (6, 18, 12, 0)])
_uv = me_cube_008.uv_layers.new(name='UVMap')
_uv.uv.foreach_set('vector', [0.395, 0.7984, 0.605, 0.7984, 0.605, 0.9516, 0.395, 0.9516, 0.395, 0.5833, 0.605, 0.5833, 0.605, 0.6667, 0.395, 0.6667, 0.6734, 0.5833, 0.8266, 0.5833, 0.8266, 0.6667, 0.6734, 0.6667, 0.395, 0.08333, 0.605, 0.08333, 0.605, 0.1667, 0.395, 0.1667, 0.395, 0.2984, 0.605, 0.2984, 0.605, 0.4516, 0.395, 0.4516, 0.1734, 0.6667, 0.1734, 0.75, 0.125, 0.6667, 0.605, 0.9516, 0.625, 0.9516, 0.605, 1.0, 0.1734, 0.5833, 0.125, 0.5833, 0.1734, 0.5, 0.625, 0.2984, 0.605, 0.2984, 0.605, 0.25, 0.3266, 0.6667, 0.375, 0.6667, 0.3266, 0.75, 0.625, 0.7984, 0.605, 0.7984, 0.605, 0.75, 0.3266, 0.5833, 0.3266, 0.5, 0.375, 0.5833, 0.625, 0.5833, 0.605, 0.5833, 0.605, 0.5, 0.1734, 0.5833, 0.1734, 0.6667, 0.125, 0.6667, 0.125, 0.5833, 0.395, 0.0, 0.605, 0.0, 0.605, 0.08333, 0.395, 0.08333, 0.625, 0.08333, 0.625, 0.1667, 0.605, 0.1667, 0.605, 0.08333, 0.605, 0.2984, 0.395, 0.2984, 0.395, 0.1667, 0.605, 0.1667, 0.3266, 0.5833, 0.1734, 0.5833, 0.1734, 0.5, 0.3266, 0.5, 0.625, 0.2984, 0.625, 0.4516, 0.605, 0.4516, 0.605, 0.2984, 0.605, 0.5833, 0.395, 0.5833, 0.395, 0.4516, 0.605, 0.4516, 0.3266, 0.6667, 0.3266, 0.5833, 0.395, 0.5833, 0.395, 0.6667, 0.6734, 0.5833, 0.6734, 0.6667, 0.605, 0.6667, 0.605, 0.5833, 0.605, 0.7984, 0.395, 0.7984, 0.395, 0.6667, 0.605, 0.6667, 0.1734, 0.6667, 0.3266, 0.6667, 0.3266, 0.75, 0.1734, 0.75, 0.625, 0.7984, 0.625, 0.9516, 0.605, 0.9516, 0.605, 0.7984, 0.1734, 0.5833, 0.3266, 0.5833, 0.3266, 0.6667, 0.1734, 0.6667])
me_cube_008.materials.append(mat_teal)
me_cube_008.update()
me_cube_009 = bpy.data.meshes.new('Cube.009')
me_cube_009.from_pydata([(0.1355, -0.106, 0.9875), (0.1355, -0.112, 0.9935), (0.1295, -0.106, 0.9935), (0.1355, -0.112, 1.086), (0.1355, -0.106, 1.092), (0.1295, -0.106, 1.086), (0.1355, -0.1, 0.9875), (0.1295, -0.1, 0.9935), (0.1355, -0.094, 0.9935), (0.1355, -0.1, 1.092), (0.1355, -0.094, 1.086), (0.1295, -0.1, 1.086), (0.1545, -0.106, 0.9875), (0.1605, -0.106, 0.9935), (0.1545, -0.112, 0.9935), (0.1545, -0.106, 1.092), (0.1545, -0.112, 1.086), (0.1605, -0.106, 1.086), (0.1545, -0.1, 0.9875), (0.1545, -0.094, 0.9935), (0.1605, -0.1, 0.9935), (0.1545, -0.1, 1.092), (0.1605, -0.1, 1.086), (0.1545, -0.094, 1.086)], [], [(14, 16, 3, 1), (20, 22, 17, 13), (21, 9, 4, 15), (2, 5, 11, 7), (8, 10, 23, 19), (0, 1, 2), (3, 4, 5), (6, 7, 8), (9, 10, 11), (12, 13, 14), (15, 16, 17), (18, 19, 20), (21, 22, 23), (6, 0, 2, 7), (1, 3, 5, 2), (4, 9, 11, 5), (10, 8, 7, 11), (18, 6, 8, 19), (9, 21, 23, 10), (22, 20, 19, 23), (12, 18, 20, 13), (21, 15, 17, 22), (16, 14, 13, 17), (0, 12, 14, 1), (15, 4, 3, 16), (6, 18, 12, 0)])
_uv = me_cube_009.uv_layers.new(name='UVMap')
_uv.uv.foreach_set('vector', [0.3893, 0.7984, 0.6107, 0.7984, 0.6107, 0.9516, 0.3893, 0.9516, 0.3893, 0.5833, 0.6107, 0.5833, 0.6107, 0.6667, 0.3893, 0.6667, 0.6734, 0.5833, 0.8266, 0.5833, 0.8266, 0.6667, 0.6734, 0.6667, 0.3893, 0.08333, 0.6107, 0.08333, 0.6107, 0.1667, 0.3893, 0.1667, 0.3893, 0.2984, 0.6107, 0.2984, 0.6107, 0.4516, 0.3893, 0.4516, 0.1734, 0.6667, 0.1734, 0.75, 0.125, 0.6667, 0.6107, 0.9516, 0.625, 0.9516, 0.6107, 1.0, 0.1734, 0.5833, 0.125, 0.5833, 0.1734, 0.5, 0.625, 0.2984, 0.6107, 0.2984, 0.6107, 0.25, 0.3266, 0.6667, 0.375, 0.6667, 0.3266, 0.75, 0.625, 0.7984, 0.6107, 0.7984, 0.6107, 0.75, 0.3266, 0.5833, 0.3266, 0.5, 0.375, 0.5833, 0.625, 0.5833, 0.6107, 0.5833, 0.6107, 0.5, 0.1734, 0.5833, 0.1734, 0.6667, 0.125, 0.6667, 0.125, 0.5833, 0.3893, 0.0, 0.6107, 0.0, 0.6107, 0.08333, 0.3893, 0.08333, 0.625, 0.08333, 0.625, 0.1667, 0.6107, 0.1667, 0.6107, 0.08333, 0.6107, 0.2984, 0.3893, 0.2984, 0.3893, 0.1667, 0.6107, 0.1667, 0.3266, 0.5833, 0.1734, 0.5833, 0.1734, 0.5, 0.3266, 0.5, 0.625, 0.2984, 0.625, 0.4516, 0.6107, 0.4516, 0.6107, 0.2984, 0.6107, 0.5833, 0.3893, 0.5833, 0.3893, 0.4516, 0.6107, 0.4516, 0.3266, 0.6667, 0.3266, 0.5833, 0.3893, 0.5833, 0.3893, 0.6667, 0.6734, 0.5833, 0.6734, 0.6667, 0.6107, 0.6667, 0.6107, 0.5833, 0.6107, 0.7984, 0.3893, 0.7984, 0.3893, 0.6667, 0.6107, 0.6667, 0.1734, 0.6667, 0.3266, 0.6667, 0.3266, 0.75, 0.1734, 0.75, 0.625, 0.7984, 0.625, 0.9516, 0.6107, 0.9516, 0.6107, 0.7984, 0.1734, 0.5833, 0.3266, 0.5833, 0.3266, 0.6667, 0.1734, 0.6667])
me_cube_009.materials.append(mat_teal)
me_cube_009.update()

# ---- objects
ob_upper_arrow = bpy.data.objects.new('Upper arrow', me_upper_arrow)
ob_lower_arrow = bpy.data.objects.new('Lower arrow', me_lower_arrow)
ob_square_footing = bpy.data.objects.new('Square footing', me_cube_001)
ob_post = bpy.data.objects.new('Post', me_cube_002)
ob_post_cap = bpy.data.objects.new('Post cap', me_cube_003)
ob_destination_tide_glyph = bpy.data.objects.new('Destination tide glyph', me_cube_004)
ob_destination_tide_glyph_001 = bpy.data.objects.new('Destination tide glyph.001', me_cube_005)
ob_destination_tide_glyph_002 = bpy.data.objects.new('Destination tide glyph.002', me_cube_006)
ob_destination_tide_glyph_003 = bpy.data.objects.new('Destination tide glyph.003', me_cube_007)
ob_destination_tide_glyph_004 = bpy.data.objects.new('Destination tide glyph.004', me_cube_008)
ob_destination_tide_glyph_005 = bpy.data.objects.new('Destination tide glyph.005', me_cube_009)

# ---- transforms, parenting, visibility, modifiers, constraints
ob_upper_arrow.location = (0.0, 0.0, 0.0)
ob_lower_arrow.location = (0.0, 0.0, 0.0)
ob_square_footing.location = (0.0, 0.0, 0.0)
ob_post.location = (0.0, 0.0, 0.0)
ob_post_cap.location = (0.0, 0.0, 0.0)
ob_destination_tide_glyph.location = (0.0, 0.0, 0.0)
ob_destination_tide_glyph_001.location = (0.0, 0.0, 0.0)
ob_destination_tide_glyph_002.location = (0.0, 0.0, 0.0)
ob_destination_tide_glyph_003.location = (0.0, 0.0, 0.0)
ob_destination_tide_glyph_004.location = (0.0, 0.0, 0.0)
ob_destination_tide_glyph_005.location = (0.0, 0.0, 0.0)

# ---- collection membership
scene.collection.objects.link(ob_upper_arrow)
scene.collection.objects.link(ob_lower_arrow)
col_collection.objects.link(ob_square_footing)
col_collection.objects.link(ob_post)
col_collection.objects.link(ob_post_cap)
col_collection.objects.link(ob_destination_tide_glyph)
col_collection.objects.link(ob_destination_tide_glyph_001)
col_collection.objects.link(ob_destination_tide_glyph_002)
col_collection.objects.link(ob_destination_tide_glyph_003)
col_collection.objects.link(ob_destination_tide_glyph_004)
col_collection.objects.link(ob_destination_tide_glyph_005)

# ---- scene / render settings (as saved in the file)
scene.frame_start = 1; scene.frame_end = 250; scene.frame_set(1)
scene.render.engine = 'BLENDER_EEVEE_NEXT'
bpy.context.view_layer.update()

# ---- added for rendering (the .blend has no active camera and no usable light): camera, sun
cam_auto = bpy.data.cameras.new('AutoCamera')
cam_auto.lens = 50.0
cam_auto.sensor_width = 36.0
cam_auto.clip_end = 1000.0
ob_auto_camera = bpy.data.objects.new('AutoCamera', cam_auto)
scene.collection.objects.link(ob_auto_camera)
ob_auto_camera.location = (1.82863, -2.19435, 2.30165)
ob_auto_camera.rotation_euler = (1.09748, -7.21219e-08, 0.694738)
scene.camera = ob_auto_camera
light_auto_sun = bpy.data.lights.new('AutoSun', 'SUN')
light_auto_sun.energy = 3.0
light_auto_sun.angle = 0.0523599
ob_auto_sun = bpy.data.objects.new('AutoSun', light_auto_sun)
scene.collection.objects.link(ob_auto_sun)
ob_auto_sun.rotation_euler = (0.872665, 0.174533, 0.523599)
bpy.context.view_layer.update()
